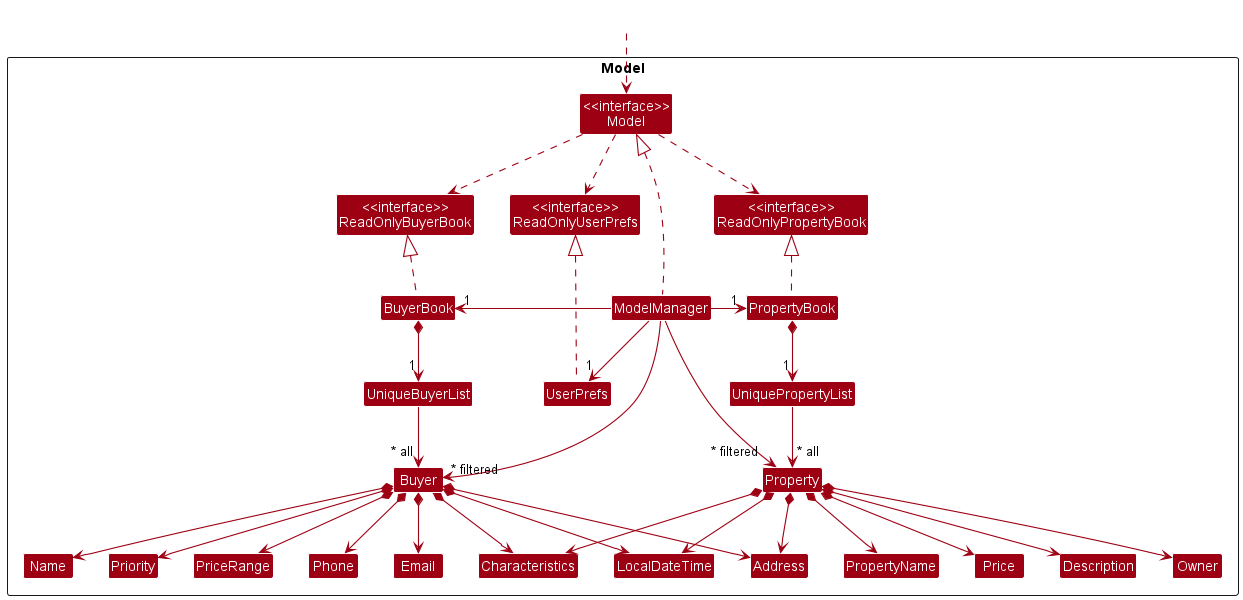

The diagram above was rendered by PlantUML. Its source (embedded in the PNG):
@startuml
!include style.puml
skinparam arrowThickness 1.1
skinparam arrowColor MODEL_COLOR
skinparam classBackgroundColor MODEL_COLOR

Package Model <<Rectangle>>{
Class "<<interface>>\nReadOnlyBuyerBook" as ReadOnlyBuyerBook
Class "<<interface>>\nReadOnlyUserPrefs" as ReadOnlyUserPrefs
Class "<<interface>>\nReadOnlyPropertyBook" as ReadOnlyPropertyBook
Class "<<interface>>\nModel" as Model
Class BuyerBook
Class PropertyBook
Class ModelManager
Class UserPrefs

Class UniqueBuyerList
Class UniquePropertyList

Class Buyer
Class Address
Class Email
Class Name
Class Phone
Class PriceRange
Class Characteristics
Class Priority

Class LocalDateTime
Class Property
Class PropertyName
Class Price
Class Description
Class Owner
}

Class HiddenOutside #FFFFFF
HiddenOutside ..> Model

BuyerBook .up.|> ReadOnlyBuyerBook
PropertyBook .up.|> ReadOnlyPropertyBook

ModelManager .up.|> Model
Model .down.> ReadOnlyUserPrefs
Model .down.> ReadOnlyBuyerBook
Model .down.> ReadOnlyPropertyBook
ModelManager -left-> "1" BuyerBook
ModelManager -down-> "1" UserPrefs
ModelManager -right-> "1" PropertyBook
UserPrefs .up.|> ReadOnlyUserPrefs

BuyerBook *--> "1" UniqueBuyerList
PropertyBook *--> "1" UniquePropertyList
UniqueBuyerList --> "~* all" Buyer
Buyer *--> Name
Buyer *--> Phone
Buyer *--> Priority
Buyer *--> Email
Buyer *--> PriceRange
Buyer *--> Address
Buyer *--> Characteristics
Buyer *--> LocalDateTime
UniquePropertyList --> "~* all" Property
Property *--> Address
Property *--> Characteristics
Property *--> LocalDateTime
Property *--> PropertyName
Property *--> Description
Property *--> Price
Property *--> Owner

ModelManager -[hidden]up-> ReadOnlyPropertyBook
Name -[hidden]left-> Phone
Phone -[hidden]right-> Address
Address -[hidden]left-> PriceRange

ModelManager -->"~* filtered" Buyer
ModelManager -->"~* filtered" Property
@enduml